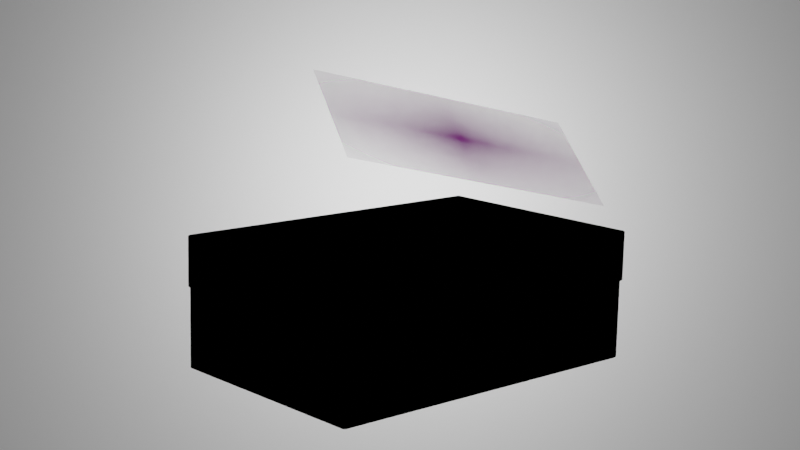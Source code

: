 # Source: SIH.blend  (saved by Blender 2.80.75; exported with 4.5.12 LTS)
import bpy
from mathutils import Matrix  # noqa: F401  (used for matrix-valued properties, if any)

bpy.ops.wm.read_factory_settings(use_empty=True)
scene = bpy.context.scene
scene.name = 'Scene'

# ---- collections
col_collection = bpy.data.collections.new('Collection'); scene.collection.children.link(col_collection)

# ---- images (referenced by path relative to the original .blend; pixels are not part of the script)
import os
ASSET_DIR = os.environ.get("B2B_ASSET_DIR", "")  # directory of the original .blend (textures are referenced by path, not embedded)
HERE = os.path.dirname(os.path.abspath(__file__))  # packed textures are extracted next to this script under _unpacked/

def load_image(name, relpath, width, height, colorspace="sRGB"):
    """Load a texture the original file referenced (path relative to the .blend, or extracted next to this script)."""
    p = next((c for c in (os.path.join(HERE, relpath), os.path.join(ASSET_DIR, relpath)) if relpath and os.path.exists(c)), "")
    if p:
        img = bpy.data.images.load(p, check_existing=True)
        img.name = name
    else:  # same state as the original file: an image datablock whose file is absent (Cycles renders it pink)
        img = bpy.data.images.new(name, width, height)
        img.source = "FILE"
        img.filepath = "//" + (relpath or name)
    img.colorspace_settings.name = colorspace
    return img
img_k_map__1__png = load_image('K-MAP (1).png', 'K-MAP (1).png', 1024, 1024, 'sRGB')
img_drdo_png = load_image('drdo.png', 'drdo.png', 1024, 1024, 'sRGB')

# ---- materials (node trees are filled in below, after node groups)
mat_k_map__1 = bpy.data.materials.new('K-MAP (1)')
mat_k_map__1.use_transparent_shadow = False
mat_material = bpy.data.materials.new('Material')
mat_material.alpha_threshold = 0.0
mat_material.use_transparent_shadow = False
mat_material.line_color = (0.0, 0.0, 0.0, 1.0)

# ---- material node trees
mat_k_map__1.use_nodes = True; mat_k_map__1.node_tree.nodes.clear()
_N = mat_k_map__1.node_tree.nodes; _L = mat_k_map__1.node_tree.links
n0 = _N.new('ShaderNodeOutputMaterial'); n0.name = 'Material Output'; n0.location = (-374, 358)
n1 = _N.new('ShaderNodeTexImage'); n1.name = 'Image Texture'; n1.location = (-1074, 118)
n1.image = img_k_map__1__png
n1.extension = 'CLIP'
n2 = _N.new('ShaderNodeBsdfDiffuse'); n2.name = 'Diffuse BSDF'; n2.location = (-874, 118)
n3 = _N.new('ShaderNodeBsdfTransparent'); n3.name = 'Transparent BSDF'; n3.location = (-874, 298)
n4 = _N.new('ShaderNodeMixShader'); n4.name = 'Mix Shader'; n4.location = (-674, 358)
_L.new(n1.outputs[0], n2.inputs[0])
_L.new(n1.outputs[1], n4.inputs[0])
_L.new(n3.outputs[0], n4.inputs[1])
_L.new(n2.outputs[0], n4.inputs[2])
_L.new(n4.outputs[0], n0.inputs[0])
n0.is_active_output = True
mat_material.use_nodes = True; mat_material.node_tree.nodes.clear()
_N = mat_material.node_tree.nodes; _L = mat_material.node_tree.links
n0 = _N.new('ShaderNodeTexImage'); n0.name = 'Image Texture'; n0.location = (-885, 43)
n0.image = img_drdo_png
n1 = _N.new('ShaderNodeMapping'); n1.name = 'Mapping'; n1.location = (-1185, 72)
n2 = _N.new('ShaderNodeTexCoord'); n2.name = 'Texture Coordinate'; n2.location = (-1385, 55)
n3 = _N.new('ShaderNodeBsdfPrincipled'); n3.name = 'Principled BSDF'; n3.location = (-469, 245)
n3.width = 267
n3.distribution = 'GGX'
n3.subsurface_method = 'BURLEY'
n3.inputs[0].default_value = (0.2035, 0.2299, 0.4266, 1.0)
n3.inputs[3].default_value = 1.45
n3.inputs[27].default_value = (0.0, 0.0, 0.0, 1.0)
n3.inputs[28].default_value = 1.0
_L.new(n1.outputs[0], n0.inputs[0])
_L.new(n2.outputs[2], n1.inputs[0])
_L.new(n0.outputs[0], n3.inputs[2])

# ---- world
world_world = bpy.data.worlds.new('World'); scene.world = world_world
world_world.use_nodes = True; world_world.node_tree.nodes.clear()
_N = world_world.node_tree.nodes; _L = world_world.node_tree.links
n0 = _N.new('ShaderNodeOutputWorld'); n0.name = 'World Output'; n0.location = (300, 300)
n1 = _N.new('ShaderNodeBackground'); n1.name = 'Background'; n1.location = (10, 300)
n1.inputs[0].default_value = (0.05088, 0.05088, 0.05088, 1.0)
_L.new(n1.outputs[0], n0.inputs[0])
n0.is_active_output = True
world_world.color = (0.05088, 0.05088, 0.05088)
world_world.use_sun_shadow = False
world_world.sun_shadow_jitter_overblur = 0.0

# ---- cameras
cam_camera = bpy.data.cameras.new('Camera')
cam_camera.clip_end = 100.0
cam_camera.lens = 69.23
cam_camera.ortho_scale = 7.314

# ---- lights
light_light = bpy.data.lights.new('Light', 'POINT')
light_light.transmission_factor = 0.0
light_light.energy = 983.7
light_light.shadow_soft_size = 1.62
light_light.shadow_maximum_resolution = 0.006
light_light.use_absolute_resolution = True
light_area = bpy.data.lights.new('Area', 'AREA')
light_area.transmission_factor = 0.0
light_area.energy = 75.63
light_area.shadow_soft_size = 3.22
light_area.shadow_maximum_resolution = 0.006
light_area.use_absolute_resolution = True
light_area.size = 3.22
light_area.size_y = 1.0
light_area_001 = bpy.data.lights.new('Area.001', 'AREA')
light_area_001.transmission_factor = 0.0
light_area_001.energy = 116.5
light_area_001.shadow_soft_size = 3.702
light_area_001.shadow_maximum_resolution = 0.006
light_area_001.use_absolute_resolution = True
light_area_001.size = 3.702
light_area_001.size_y = 1.0

# ---- meshes
me_k_map__1 = bpy.data.meshes.new('K-MAP (1)')
me_k_map__1.from_pydata([(-0.8889, -0.5, 0.0), (0.8889, -0.5, 0.0), (-0.8889, 0.5, 0.0), (0.8889, 0.5, 0.0)], [], [(0, 1, 3, 2)])
_uv = me_k_map__1.uv_layers.new(name='UVMap')
_uv.uv.foreach_set('vector', [0.0, 0.0, 1.0, 0.0, 1.0, 1.0, 0.0, 1.0])
me_k_map__1.materials.append(mat_k_map__1)
me_k_map__1.use_remesh_preserve_volume = False
me_k_map__1.use_remesh_preserve_attributes = False
me_k_map__1.use_mirror_vertex_groups = False
me_k_map__1.update()
me_cube = bpy.data.meshes.new('Cube')
me_cube.from_pydata([(1.0, 1.0, -1.0), (1.0, -1.0, -1.0), (-1.0, 1.0, -1.0), (-1.0, -1.0, -1.0), (1.0, 1.0, 0.2376), (-1.0, -1.0, 0.2376), (1.0, -1.0, 0.2376), (-1.0, 1.0, 0.2376), (0.944, 0.944, 0.2376), (-0.944, -0.944, 0.2376), (0.944, -0.944, 0.2376), (-0.944, 0.944, 0.2376), (0.944, 0.944, -0.8991), (-0.944, -0.944, -0.8991), (0.944, -0.944, -0.8991), (-0.944, 0.944, -0.8991)], [], [(2, 0, 1, 3), (2, 7, 4, 0), (0, 4, 6, 1), (3, 5, 7, 2), (1, 6, 5, 3), (5, 6, 10, 9), (6, 4, 8, 10), (7, 5, 9, 11), (4, 7, 11, 8), (9, 10, 14, 13), (10, 8, 12, 14), (11, 9, 13, 15), (8, 11, 15, 12)])
me_cube.polygons.foreach_set('use_smooth', [True] * 13)
_uv = me_cube.uv_layers.new(name='UVMap')
_uv.uv.foreach_set('vector', [0.375, 0.75, 0.625, 0.75, 0.625, 1.0, 0.375, 1.0, 0.625, 0.5, 0.7797, 0.5, 0.7797, 0.75, 0.625, 0.75, 0.125, 0.5, 0.2797, 0.5, 0.2797, 0.75, 0.125, 0.75, 0.375, 0.5, 0.5297, 0.5, 0.5297, 0.75, 0.375, 0.75, 0.375, 0.25, 0.5297, 0.25, 0.5297, 0.5, 0.375, 0.5, 0.5297, 0.5, 0.5297, 0.25, 0.5297, 0.25, 0.5297, 0.5, 0.2797, 0.75, 0.2797, 0.5, 0.2797, 0.5, 0.2797, 0.75, 0.5297, 0.75, 0.5297, 0.5, 0.5297, 0.5, 0.5297, 0.75, 0.7797, 0.75, 0.7797, 0.5, 0.7797, 0.5, 0.7797, 0.75, 0.5297, 0.5, 0.5297, 0.25, 0.5297, 0.25, 0.5297, 0.5, 0.2797, 0.75, 0.2797, 0.5, 0.2797, 0.5, 0.2797, 0.75, 0.5297, 0.75, 0.5297, 0.5, 0.5297, 0.5, 0.5297, 0.75, 0.7797, 0.75, 0.7797, 0.5, 0.7797, 0.5, 0.7797, 0.75])
me_cube.materials.append(mat_material)
me_cube.use_remesh_preserve_volume = False
me_cube.use_remesh_preserve_attributes = False
me_cube.use_mirror_vertex_groups = False
me_cube.update()
me_cube_001 = bpy.data.meshes.new('Cube.001')
me_cube_001.from_pydata([(1.0, 1.0, 1.0), (1.0, -1.0, 1.0), (-1.0, 1.0, 1.0), (-1.0, -1.0, 1.0), (1.0, 1.0, 0.2376), (-1.0, -1.0, 0.2376), (1.0, -1.0, 0.2376), (-1.0, 1.0, 0.2376), (1.0, 1.004, 0.2482), (0.956, 0.9561, 0.2377), (-0.934, -0.934, 0.2377), (0.956, -0.934, 0.2377), (-0.934, 0.9561, 0.2377), (0.956, 0.9598, 0.2477), (0.956, 0.9561, -0.01603), (-0.934, -0.934, -0.01603), (0.956, -0.934, -0.01603), (-0.934, 0.9561, -0.01603), (0.956, 0.9598, -0.006035)], [], [(0, 2, 3, 1), (6, 1, 3, 5), (5, 3, 2, 7), (4, 0, 1, 6), (7, 2, 0, 4), (6, 5, 10, 11), (4, 6, 11, 9), (4, 8, 13, 9), (5, 7, 12, 10), (7, 4, 9, 12), (12, 9, 14, 17), (11, 10, 15, 16), (9, 11, 16, 14), (9, 13, 18, 14), (10, 12, 17, 15)])
me_cube_001.polygons.foreach_set('use_smooth', [True] * 15)
_uv = me_cube_001.uv_layers.new(name='UVMap')
_uv.uv.foreach_set('vector', [0.375, 0.0, 0.625, 0.0, 0.625, 0.25, 0.375, 0.25, 0.5297, 0.25, 0.625, 0.25, 0.625, 0.5, 0.5297, 0.5, 0.5297, 0.5, 0.625, 0.5, 0.625, 0.75, 0.5297, 0.75, 0.2797, 0.5, 0.375, 0.5, 0.375, 0.75, 0.2797, 0.75, 0.7797, 0.5, 0.875, 0.5, 0.875, 0.75, 0.7797, 0.75, 0.5297, 0.25, 0.5297, 0.5, 0.5297, 0.5, 0.5297, 0.25, 0.2797, 0.5, 0.2797, 0.75, 0.2797, 0.75, 0.2797, 0.5, 0.0, 0.0, 0.0, 0.0, 0.0, 0.0, 0.0, 0.0, 0.5297, 0.5, 0.5297, 0.75, 0.5297, 0.75, 0.5297, 0.5, 0.7797, 0.5, 0.7797, 0.75, 0.7797, 0.75, 0.7797, 0.5, 0.7797, 0.5, 0.7797, 0.75, 0.7797, 0.75, 0.7797, 0.5, 0.5297, 0.25, 0.5297, 0.5, 0.5297, 0.5, 0.5297, 0.25, 0.2797, 0.5, 0.2797, 0.75, 0.2797, 0.75, 0.2797, 0.5, 0.0, 0.0, 0.0, 0.0, 0.0, 0.0, 0.0, 0.0, 0.5297, 0.5, 0.5297, 0.75, 0.5297, 0.75, 0.5297, 0.5])
_uv.active_render = True
_uv = me_cube_001.uv_layers.new(name='UVMap.001')
_uv.uv.foreach_set('vector', [0.375, 0.0, 0.625, 0.0, 0.625, 0.25, 0.375, 0.25, 0.5297, 0.25, 0.625, 0.25, 0.625, 0.5, 0.5297, 0.5, 0.5297, 0.5, 0.625, 0.5, 0.625, 0.75, 0.5297, 0.75, 0.2797, 0.5, 0.375, 0.5, 0.375, 0.75, 0.2797, 0.75, 0.7797, 0.5, 0.875, 0.5, 0.875, 0.75, 0.7797, 0.75, 0.5297, 0.25, 0.5297, 0.5, 0.5297, 0.5, 0.5297, 0.25, 0.2797, 0.5, 0.2797, 0.75, 0.2797, 0.75, 0.2797, 0.5, 0.0, 0.0, 0.0, 0.0, 0.0, 0.0, 0.0, 0.0, 0.5297, 0.5, 0.5297, 0.75, 0.5297, 0.75, 0.5297, 0.5, 0.7797, 0.5, 0.7797, 0.75, 0.7797, 0.75, 0.7797, 0.5, 0.7797, 0.5, 0.7797, 0.75, 0.7797, 0.75, 0.7797, 0.5, 0.5297, 0.25, 0.5297, 0.5, 0.5297, 0.5, 0.5297, 0.25, 0.2797, 0.5, 0.2797, 0.75, 0.2797, 0.75, 0.2797, 0.5, 0.0, 0.0, 0.0, 0.0, 0.0, 0.0, 0.0, 0.0, 0.5297, 0.5, 0.5297, 0.75, 0.5297, 0.75, 0.5297, 0.5])
me_cube_001.materials.append(mat_material)
me_cube_001.use_remesh_preserve_volume = False
me_cube_001.use_remesh_preserve_attributes = False
me_cube_001.use_mirror_vertex_groups = False
me_cube_001.update()
me_plane = bpy.data.meshes.new('Plane')
me_plane.from_pydata([(-1.0, -1.0, 0.0), (1.0, -1.0, 0.0), (-1.0, 1.0, 0.0), (1.0, 1.0, 0.0)], [], [(0, 1, 3, 2)])
_uv = me_plane.uv_layers.new(name='UVMap')
_uv.uv.foreach_set('vector', [0.0, 0.0, 1.0, 0.0, 1.0, 1.0, 0.0, 1.0])
me_plane.use_remesh_preserve_volume = False
me_plane.use_remesh_preserve_attributes = False
me_plane.use_mirror_vertex_groups = False
me_plane.update()

# ---- objects
ob_k_map__1 = bpy.data.objects.new('K-MAP (1)', me_k_map__1)
ob_cube = bpy.data.objects.new('Cube', me_cube)
ob_light = bpy.data.objects.new('Light', light_light)
ob_camera = bpy.data.objects.new('Camera', cam_camera)
ob_cube_001 = bpy.data.objects.new('Cube.001', me_cube_001)
ob_plane = bpy.data.objects.new('Plane', me_plane)
ob_empty = bpy.data.objects.new('Empty', None)
ob_area = bpy.data.objects.new('Area', light_area)
ob_area_001 = bpy.data.objects.new('Area.001', light_area_001)

# ---- transforms, parenting, visibility, modifiers, constraints
ob_k_map__1.location = (0.403, -1.815, 1.311)
ob_k_map__1.rotation_euler = (0.7416, 0.1463, 0.5085)
ob_k_map__1.scale = (1.32, 1.08, 1.0)
ob_k_map__1.lineart.crease_threshold = 0.0
ob_cube.parent = ob_empty
ob_cube.matrix_parent_inverse = Matrix(((0.4823, -0.0, -0.0, -0.03272), (-0.0, 0.6777, 0.0, 0.01206), (-0.0, -0.0, 1.143, 0.04365), (-0.0, 0.0, -0.0, 1.0)))
ob_cube.location = (0.0002532, -0.0001458, -0.02531)
ob_cube.rotation_euler = (0.003592, 0.007263, 0.01236)
ob_cube.scale = (1.671, 1.079, 0.6201)
ob_cube.lock_rotations_4d = False
ob_cube.empty_display_type = 'ARROWS'
ob_cube.lineart.crease_threshold = 0.0
_m = ob_cube.modifiers.new('Bevel', 'BEVEL')
_m.width = 0.45
_m.width_pct = 0.45
_m.segments = 29
_m.limit_method = 'NONE'
ob_light.location = (0.06541, 4.265, 1.738)
ob_light.rotation_euler = (-1.195, 0.2717, 1.441)
ob_light.lock_rotations_4d = False
ob_light.empty_display_type = 'ARROWS'
ob_light.color = (0.0, 0.0, 0.0, 0.0)
ob_light.lineart.crease_threshold = 0.0
ob_camera.location = (-0.0591, -14.03, 0.6233)
ob_camera.rotation_euler = (1.571, 0.0, 0.001645)
ob_camera.lock_rotations_4d = False
ob_camera.empty_display_type = 'ARROWS'
ob_camera.color = (0.0, 0.0, 0.0, 0.0)
ob_camera.display_type = 'WIRE'
ob_camera.lineart.crease_threshold = 0.0
ob_cube_001.parent = ob_empty
ob_cube_001.matrix_parent_inverse = Matrix(((0.4823, -0.0, -0.0, -0.03272), (-0.0, 0.6777, 0.0, 0.01206), (-0.0, -0.0, 1.143, 0.04365), (-0.0, 0.0, -0.0, 1.0)))
ob_cube_001.location = (0.007823, 0.008545, -0.05504)
ob_cube_001.rotation_euler = (0.003592, 0.007263, 0.01236)
ob_cube_001.scale = (1.671, 1.106, 0.6289)
ob_cube_001.lock_rotations_4d = False
ob_cube_001.empty_display_type = 'ARROWS'
ob_cube_001.lineart.crease_threshold = 0.0
_m = ob_cube_001.modifiers.new('Bevel', 'BEVEL')
_m.width = 0.65
_m.width_pct = 0.65
_m.segments = 32
_m.limit_method = 'NONE'
ob_plane.location = (0.04565, 7.301, 0.9231)
ob_plane.rotation_euler = (1.384, -0.0, 0.0)
ob_plane.scale = (6.785, 4.24, 6.738)
ob_plane.lineart.crease_threshold = 0.0
ob_empty.location = (0.06784, -0.01779, -0.03818)
ob_empty.rotation_euler = (0.1621, -0.1231, 0.7118)
ob_empty.scale = (2.073, 1.476, 0.8747)
ob_empty.empty_display_type = 'CUBE'
ob_empty.lineart.crease_threshold = 0.0
ob_area.location = (-5.759, -2.755, -2.932)
ob_area.rotation_euler = (0.6474, -2.073, -0.2632)
ob_area.lineart.crease_threshold = 0.0
ob_area_001.location = (5.848, -7.534, -1.807)
ob_area_001.rotation_euler = (-1.229, -2.206, 3.607)
ob_area_001.lineart.crease_threshold = 0.0

# ---- collection membership
scene.collection.objects.link(ob_k_map__1)
col_collection.objects.link(ob_cube)
col_collection.objects.link(ob_light)
col_collection.objects.link(ob_camera)
col_collection.objects.link(ob_cube_001)
col_collection.objects.link(ob_plane)
col_collection.objects.link(ob_empty)
col_collection.objects.link(ob_area)
col_collection.objects.link(ob_area_001)

# ---- scene / render settings (as saved in the file)
scene.camera = ob_camera
scene.frame_start = 1; scene.frame_end = 250; scene.frame_set(71)
scene.render.engine = 'BLENDER_EEVEE_NEXT'
scene.cycles.use_denoising = False
scene.cycles.samples = 128
scene.cycles.sampling_pattern = 'TABULATED_SOBOL'
scene.cycles.use_adaptive_sampling = False
scene.cycles.use_light_tree = False
scene.view_settings.view_transform = 'Filmic'
bpy.context.view_layer.update()
